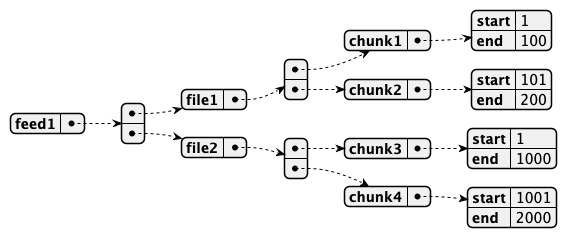

The diagram above was rendered by PlantUML. Its source (embedded in the PNG):
@startjson
{
  "feed1" : [
    { "file1": [
      {"chunk1":  {"start":  1,"end":  100}},
      {"chunk2":  {"start":  101,"end":  200}}
      
    ]
    },
    { "file2": [
          {"chunk3":  {"start":  1,"end":  1000}},
          {"chunk4":  {"start":  1001,"end":  2000}}        
        ]
    }
    
  ]
}
@endjson